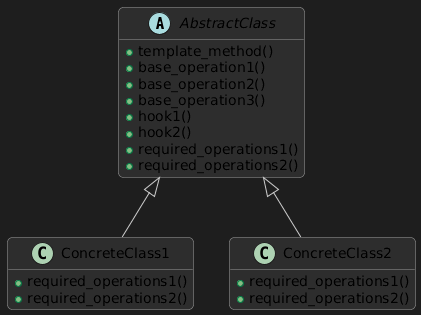

The diagram above was rendered by PlantUML. Its source (embedded in the PNG):
@startuml
skinparam backgroundColor #1e1e1e
skinparam classBackgroundColor #2d2d2d
skinparam classBorderColor #999999
skinparam classArrowColor #cccccc
skinparam shadowing false
skinparam roundcorner 10
hide empty members

abstract class AbstractClass {
  +template_method()
  +base_operation1()
  +base_operation2()
  +base_operation3()
  +hook1()
  +hook2()
  +required_operations1()
  +required_operations2()
}

class ConcreteClass1 {
  +required_operations1()
  +required_operations2()
}
class ConcreteClass2 {
  +required_operations1()
  +required_operations2()
}

AbstractClass <|-- ConcreteClass1
AbstractClass <|-- ConcreteClass2
@enduml